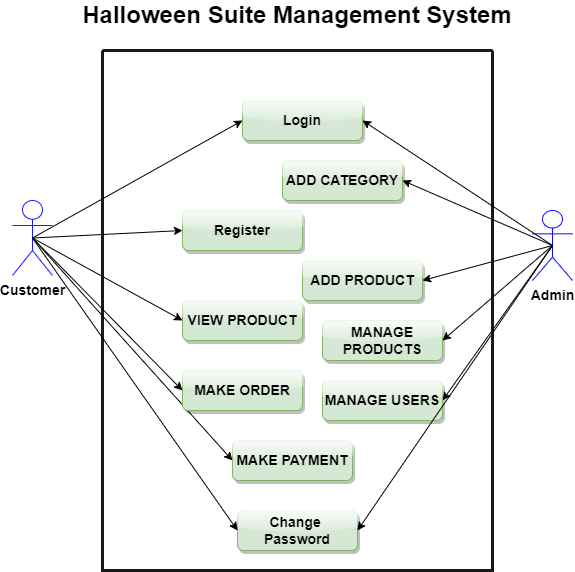

The diagram above was exported from draw.io. Its source (the exported page's mxGraphModel, read from the mxfile embedded in the PNG):
<mxGraphModel dx="868" dy="431" grid="1" gridSize="10" guides="1" tooltips="1" connect="1" arrows="1" fold="1" page="1" pageScale="1" pageWidth="850" pageHeight="1100" math="0" shadow="0">
  <root>
    <mxCell id="0" />
    <mxCell id="1" parent="0" />
    <mxCell id="p6ms2b43aXWvXEIXT2gJ-1" value="&lt;b&gt;&lt;font style=&quot;font-size: 14px;&quot;&gt;Admin&lt;/font&gt;&lt;/b&gt;" style="shape=umlActor;verticalLabelPosition=bottom;verticalAlign=top;html=1;outlineConnect=0;strokeColor=#1008FF;" parent="1" vertex="1">
      <mxGeometry x="660" y="220" width="40" height="70" as="geometry" />
    </mxCell>
    <mxCell id="p6ms2b43aXWvXEIXT2gJ-2" value="&lt;b&gt;&lt;font style=&quot;font-size: 14px;&quot;&gt;Customer&lt;/font&gt;&lt;/b&gt;" style="shape=umlActor;verticalLabelPosition=bottom;verticalAlign=top;html=1;outlineConnect=0;strokeColor=#1F17FF;" parent="1" vertex="1">
      <mxGeometry x="140" y="210" width="40" height="75" as="geometry" />
    </mxCell>
    <mxCell id="p6ms2b43aXWvXEIXT2gJ-14" value="" style="endArrow=classic;html=1;rounded=0;fontSize=14;exitX=0.5;exitY=0.5;exitDx=0;exitDy=0;exitPerimeter=0;entryX=0;entryY=0.5;entryDx=0;entryDy=0;" parent="1" source="p6ms2b43aXWvXEIXT2gJ-2" target="p6ms2b43aXWvXEIXT2gJ-4" edge="1">
      <mxGeometry width="50" height="50" relative="1" as="geometry">
        <mxPoint x="400" y="270" as="sourcePoint" />
        <mxPoint x="450" y="220" as="targetPoint" />
      </mxGeometry>
    </mxCell>
    <mxCell id="p6ms2b43aXWvXEIXT2gJ-15" value="" style="endArrow=classic;html=1;rounded=0;fontSize=14;exitX=0.5;exitY=0.5;exitDx=0;exitDy=0;exitPerimeter=0;entryX=0;entryY=0.5;entryDx=0;entryDy=0;" parent="1" source="p6ms2b43aXWvXEIXT2gJ-2" target="p6ms2b43aXWvXEIXT2gJ-7" edge="1">
      <mxGeometry width="50" height="50" relative="1" as="geometry">
        <mxPoint x="400" y="270" as="sourcePoint" />
        <mxPoint x="450" y="220" as="targetPoint" />
      </mxGeometry>
    </mxCell>
    <mxCell id="p6ms2b43aXWvXEIXT2gJ-16" value="" style="endArrow=classic;html=1;rounded=0;fontSize=14;exitX=0.5;exitY=0.5;exitDx=0;exitDy=0;exitPerimeter=0;entryX=0;entryY=0.5;entryDx=0;entryDy=0;" parent="1" source="p6ms2b43aXWvXEIXT2gJ-2" target="p6ms2b43aXWvXEIXT2gJ-9" edge="1">
      <mxGeometry width="50" height="50" relative="1" as="geometry">
        <mxPoint x="400" y="270" as="sourcePoint" />
        <mxPoint x="450" y="220" as="targetPoint" />
      </mxGeometry>
    </mxCell>
    <mxCell id="p6ms2b43aXWvXEIXT2gJ-17" value="" style="endArrow=classic;html=1;rounded=0;fontSize=14;exitX=0.5;exitY=0.5;exitDx=0;exitDy=0;exitPerimeter=0;entryX=0;entryY=0.5;entryDx=0;entryDy=0;" parent="1" source="p6ms2b43aXWvXEIXT2gJ-2" target="p6ms2b43aXWvXEIXT2gJ-10" edge="1">
      <mxGeometry width="50" height="50" relative="1" as="geometry">
        <mxPoint x="400" y="270" as="sourcePoint" />
        <mxPoint x="450" y="220" as="targetPoint" />
      </mxGeometry>
    </mxCell>
    <mxCell id="p6ms2b43aXWvXEIXT2gJ-18" value="" style="endArrow=classic;html=1;rounded=0;fontSize=14;exitX=0.5;exitY=0.5;exitDx=0;exitDy=0;exitPerimeter=0;entryX=0;entryY=0.5;entryDx=0;entryDy=0;" parent="1" source="p6ms2b43aXWvXEIXT2gJ-2" target="p6ms2b43aXWvXEIXT2gJ-13" edge="1">
      <mxGeometry width="50" height="50" relative="1" as="geometry">
        <mxPoint x="400" y="420" as="sourcePoint" />
        <mxPoint x="450" y="370" as="targetPoint" />
      </mxGeometry>
    </mxCell>
    <mxCell id="p6ms2b43aXWvXEIXT2gJ-19" value="" style="endArrow=classic;html=1;rounded=0;fontSize=14;exitX=0.5;exitY=0.5;exitDx=0;exitDy=0;exitPerimeter=0;entryX=1;entryY=0.5;entryDx=0;entryDy=0;" parent="1" source="p6ms2b43aXWvXEIXT2gJ-1" target="p6ms2b43aXWvXEIXT2gJ-4" edge="1">
      <mxGeometry width="50" height="50" relative="1" as="geometry">
        <mxPoint x="400" y="230" as="sourcePoint" />
        <mxPoint x="450" y="180" as="targetPoint" />
      </mxGeometry>
    </mxCell>
    <mxCell id="p6ms2b43aXWvXEIXT2gJ-20" value="" style="endArrow=classic;html=1;rounded=0;fontSize=14;exitX=0.5;exitY=0.5;exitDx=0;exitDy=0;exitPerimeter=0;entryX=1;entryY=0.5;entryDx=0;entryDy=0;" parent="1" source="p6ms2b43aXWvXEIXT2gJ-1" target="p6ms2b43aXWvXEIXT2gJ-5" edge="1">
      <mxGeometry width="50" height="50" relative="1" as="geometry">
        <mxPoint x="400" y="230" as="sourcePoint" />
        <mxPoint x="450" y="180" as="targetPoint" />
      </mxGeometry>
    </mxCell>
    <mxCell id="p6ms2b43aXWvXEIXT2gJ-21" value="" style="endArrow=classic;html=1;rounded=0;fontSize=14;exitX=0.5;exitY=0.5;exitDx=0;exitDy=0;exitPerimeter=0;entryX=1;entryY=0.5;entryDx=0;entryDy=0;" parent="1" source="p6ms2b43aXWvXEIXT2gJ-1" target="p6ms2b43aXWvXEIXT2gJ-6" edge="1">
      <mxGeometry width="50" height="50" relative="1" as="geometry">
        <mxPoint x="400" y="230" as="sourcePoint" />
        <mxPoint x="450" y="180" as="targetPoint" />
      </mxGeometry>
    </mxCell>
    <mxCell id="p6ms2b43aXWvXEIXT2gJ-22" value="" style="endArrow=classic;html=1;rounded=0;fontSize=14;exitX=0.5;exitY=0.5;exitDx=0;exitDy=0;exitPerimeter=0;entryX=1;entryY=0.5;entryDx=0;entryDy=0;" parent="1" source="p6ms2b43aXWvXEIXT2gJ-1" target="p6ms2b43aXWvXEIXT2gJ-8" edge="1">
      <mxGeometry width="50" height="50" relative="1" as="geometry">
        <mxPoint x="400" y="230" as="sourcePoint" />
        <mxPoint x="450" y="180" as="targetPoint" />
      </mxGeometry>
    </mxCell>
    <mxCell id="p6ms2b43aXWvXEIXT2gJ-23" value="" style="endArrow=classic;html=1;rounded=0;fontSize=14;exitX=0.5;exitY=0.5;exitDx=0;exitDy=0;exitPerimeter=0;entryX=1;entryY=0.5;entryDx=0;entryDy=0;" parent="1" source="p6ms2b43aXWvXEIXT2gJ-1" target="p6ms2b43aXWvXEIXT2gJ-12" edge="1">
      <mxGeometry width="50" height="50" relative="1" as="geometry">
        <mxPoint x="400" y="330" as="sourcePoint" />
        <mxPoint x="450" y="280" as="targetPoint" />
      </mxGeometry>
    </mxCell>
    <mxCell id="qkqq95z8GBqBPHs55LRc-1" value="" style="swimlane;startSize=0;shadow=0;glass=0;sketch=0;strokeColor=#000000;swimlaneLine=1;strokeWidth=3;rounded=1;swimlaneFillColor=none;fillColor=#f8cecc;opacity=90;perimeterSpacing=0;" vertex="1" parent="1">
      <mxGeometry x="230" y="60" width="390" height="520" as="geometry" />
    </mxCell>
    <mxCell id="p6ms2b43aXWvXEIXT2gJ-4" value="&lt;b&gt;&lt;font style=&quot;font-size: 14px;&quot;&gt;Login&lt;/font&gt;&lt;/b&gt;" style="rounded=1;whiteSpace=wrap;html=1;fillColor=#d5e8d4;strokeColor=#82b366;shadow=1;sketch=0;glass=1;" parent="qkqq95z8GBqBPHs55LRc-1" vertex="1">
      <mxGeometry x="140" y="50" width="120" height="40" as="geometry" />
    </mxCell>
    <mxCell id="p6ms2b43aXWvXEIXT2gJ-7" value="&lt;font style=&quot;font-size: 14px;&quot;&gt;&lt;b&gt;Register&lt;/b&gt;&lt;/font&gt;" style="rounded=1;whiteSpace=wrap;html=1;shadow=1;glass=1;fillColor=#d5e8d4;strokeColor=#82b366;" parent="qkqq95z8GBqBPHs55LRc-1" vertex="1">
      <mxGeometry x="80" y="160" width="120" height="40" as="geometry" />
    </mxCell>
    <mxCell id="p6ms2b43aXWvXEIXT2gJ-5" value="&lt;font style=&quot;font-size: 14px;&quot;&gt;&lt;b&gt;ADD CATEGORY&lt;/b&gt;&lt;/font&gt;" style="rounded=1;whiteSpace=wrap;html=1;fillColor=#d5e8d4;strokeColor=#82b366;shadow=1;glass=1;" parent="qkqq95z8GBqBPHs55LRc-1" vertex="1">
      <mxGeometry x="180" y="110" width="120" height="40" as="geometry" />
    </mxCell>
    <mxCell id="p6ms2b43aXWvXEIXT2gJ-6" value="&lt;font style=&quot;font-size: 14px;&quot;&gt;&lt;b&gt;ADD PRODUCT&lt;/b&gt;&lt;/font&gt;" style="rounded=1;whiteSpace=wrap;html=1;fillColor=#d5e8d4;strokeColor=#82b366;shadow=1;glass=1;" parent="qkqq95z8GBqBPHs55LRc-1" vertex="1">
      <mxGeometry x="200" y="210" width="120" height="40" as="geometry" />
    </mxCell>
    <mxCell id="p6ms2b43aXWvXEIXT2gJ-8" value="&lt;font style=&quot;font-size: 14px;&quot;&gt;&lt;b&gt;MANAGE PRODUCTS&lt;/b&gt;&lt;/font&gt;" style="rounded=1;whiteSpace=wrap;html=1;shadow=1;glass=1;fillColor=#d5e8d4;strokeColor=#82b366;" parent="qkqq95z8GBqBPHs55LRc-1" vertex="1">
      <mxGeometry x="220" y="270" width="120" height="40" as="geometry" />
    </mxCell>
    <mxCell id="p6ms2b43aXWvXEIXT2gJ-9" value="&lt;font style=&quot;font-size: 14px;&quot;&gt;&lt;b&gt;VIEW PRODUCT&lt;/b&gt;&lt;/font&gt;" style="rounded=1;whiteSpace=wrap;html=1;fillColor=#d5e8d4;strokeColor=#82b366;shadow=1;glass=1;" parent="qkqq95z8GBqBPHs55LRc-1" vertex="1">
      <mxGeometry x="80" y="250" width="120" height="40" as="geometry" />
    </mxCell>
    <mxCell id="p6ms2b43aXWvXEIXT2gJ-10" value="&lt;font style=&quot;font-size: 14px;&quot;&gt;&lt;b&gt;MAKE ORDER&lt;/b&gt;&lt;/font&gt;" style="rounded=1;whiteSpace=wrap;html=1;fillColor=#d5e8d4;strokeColor=#82b366;shadow=1;glass=1;" parent="qkqq95z8GBqBPHs55LRc-1" vertex="1">
      <mxGeometry x="80" y="320" width="120" height="40" as="geometry" />
    </mxCell>
    <mxCell id="p6ms2b43aXWvXEIXT2gJ-13" value="&lt;b&gt;MAKE PAYMENT&lt;/b&gt;" style="rounded=1;whiteSpace=wrap;html=1;fontSize=14;fillColor=#d5e8d4;strokeColor=#82b366;shadow=1;glass=1;" parent="qkqq95z8GBqBPHs55LRc-1" vertex="1">
      <mxGeometry x="130" y="390" width="120" height="40" as="geometry" />
    </mxCell>
    <mxCell id="p6ms2b43aXWvXEIXT2gJ-12" value="&lt;b&gt;MANAGE USERS&lt;/b&gt;" style="rounded=1;whiteSpace=wrap;html=1;fontSize=14;fillColor=#d5e8d4;strokeColor=#82b366;shadow=1;glass=1;" parent="qkqq95z8GBqBPHs55LRc-1" vertex="1">
      <mxGeometry x="220" y="330" width="120" height="40" as="geometry" />
    </mxCell>
    <mxCell id="qkqq95z8GBqBPHs55LRc-3" value="&lt;font style=&quot;font-size: 14px;&quot;&gt;&lt;b&gt;Change&amp;nbsp; Password&lt;/b&gt;&lt;/font&gt;" style="rounded=1;whiteSpace=wrap;html=1;shadow=1;glass=1;sketch=0;strokeColor=#82b366;fillColor=#d5e8d4;" vertex="1" parent="qkqq95z8GBqBPHs55LRc-1">
      <mxGeometry x="135" y="460" width="120" height="40" as="geometry" />
    </mxCell>
    <mxCell id="qkqq95z8GBqBPHs55LRc-4" value="" style="endArrow=classic;html=1;rounded=0;fontSize=14;exitX=0.5;exitY=0.5;exitDx=0;exitDy=0;exitPerimeter=0;entryX=1;entryY=0.5;entryDx=0;entryDy=0;" edge="1" parent="1" source="p6ms2b43aXWvXEIXT2gJ-1" target="qkqq95z8GBqBPHs55LRc-3">
      <mxGeometry width="50" height="50" relative="1" as="geometry">
        <mxPoint x="400" y="310" as="sourcePoint" />
        <mxPoint x="450" y="260" as="targetPoint" />
      </mxGeometry>
    </mxCell>
    <mxCell id="qkqq95z8GBqBPHs55LRc-5" value="" style="endArrow=classic;html=1;rounded=0;fontSize=14;exitX=0.5;exitY=0.5;exitDx=0;exitDy=0;exitPerimeter=0;entryX=0;entryY=0.5;entryDx=0;entryDy=0;" edge="1" parent="1" source="p6ms2b43aXWvXEIXT2gJ-2" target="qkqq95z8GBqBPHs55LRc-3">
      <mxGeometry width="50" height="50" relative="1" as="geometry">
        <mxPoint x="400" y="310" as="sourcePoint" />
        <mxPoint x="450" y="260" as="targetPoint" />
      </mxGeometry>
    </mxCell>
    <mxCell id="qkqq95z8GBqBPHs55LRc-6" value="&lt;b&gt;&lt;font style=&quot;font-size: 24px;&quot;&gt;Halloween Suite Management System&lt;/font&gt;&lt;/b&gt;" style="text;html=1;strokeColor=none;fillColor=none;align=center;verticalAlign=middle;whiteSpace=wrap;rounded=0;shadow=0;glass=1;sketch=0;fontSize=14;opacity=90;" vertex="1" parent="1">
      <mxGeometry x="190" y="10" width="470" height="30" as="geometry" />
    </mxCell>
  </root>
</mxGraphModel>